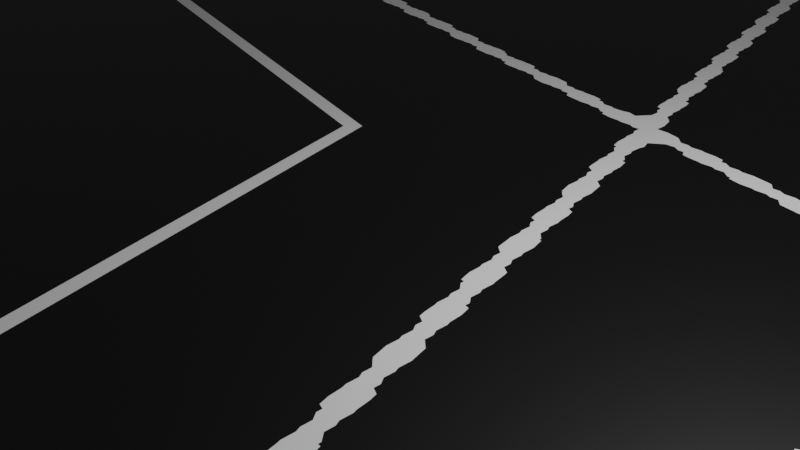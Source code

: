 # Source: blender3.3test.blend  (saved by Blender 3.3.6; exported with 4.5.12 LTS)
import bpy
from mathutils import Matrix  # noqa: F401  (used for matrix-valued properties, if any)

bpy.ops.wm.read_factory_settings(use_empty=True)
scene = bpy.context.scene
scene.name = 'Scene'

# ---- collections
col_collection = bpy.data.collections.new('Collection'); scene.collection.children.link(col_collection)

# ---- materials (node trees are filled in below, after node groups)
mat_material = bpy.data.materials.new('Material')
mat_material.alpha_threshold = 0.0
mat_material.use_transparent_shadow = False
mat_material.roughness = 0.5
mat_material.line_color = (0.0, 0.0, 0.0, 1.0)

# ---- node groups
ng_geometry_nodes = bpy.data.node_groups.new('Geometry Nodes', 'GeometryNodeTree')
_s = ng_geometry_nodes.interface.new_socket(name='Geometry', in_out='OUTPUT', socket_type='NodeSocketGeometry')
_s = ng_geometry_nodes.interface.new_socket(name='Geometry', in_out='INPUT', socket_type='NodeSocketGeometry')
ng_geometry_nodes.is_modifier = True
_N = ng_geometry_nodes.nodes; _L = ng_geometry_nodes.links
n0 = _N.new('GeometryNodeStoreNamedAttribute'); n0.name = 'Store Named Attribute.001'; n0.location = (677, 637)
n0.data_type = 'FLOAT_VECTOR'
n0.domain = 'CORNER'
n0.inputs[2].default_value = 'uv_map'
n1 = _N.new('ShaderNodeTexNoise'); n1.name = 'Noise Texture'; n1.location = (-480, -27)
n1.inputs[2].default_value = 0.01
n1.inputs[3].default_value = 0.0
n1.inputs[4].default_value = 0.0
n2 = _N.new('ShaderNodeVectorMath'); n2.name = 'Vector Math'; n2.location = (-307, -149)
n2.operation = 'SUBTRACT'
n2.inputs[1].default_value = (0.5, 0.5, 0.5)
n3 = _N.new('ShaderNodeVectorMath'); n3.name = 'Vector Math.001'; n3.location = (-104, -128)
n3.operation = 'SCALE'
n3.inputs[1].default_value = (0.5, 0.5, 0.5)
n3.inputs[3].default_value = 60.6
n4 = _N.new('ShaderNodeVectorMath'); n4.name = 'Vector Math.002'; n4.location = (86, -141)
n4.hide = True
n4.operation = 'MULTIPLY'
n4.inputs[1].default_value = (1.0, 1.0, 0.0)
n5 = _N.new('NodeReroute'); n5.name = 'Reroute.001'; n5.location = (533, 194)
n5.width = 16
n5.socket_idname = 'NodeSocketGeometry'
n6 = _N.new('GeometryNodeCurveToMesh'); n6.name = 'Curve to Mesh'; n6.location = (621, 327)
n7 = _N.new('GeometryNodeProximity'); n7.name = 'Geometry Proximity'; n7.location = (815, 427)
n8 = _N.new('GeometryNodeMeshGrid'); n8.name = 'Grid'; n8.location = (652, 637)
n8.inputs[0].default_value = 100.0
n8.inputs[1].default_value = 100.0
n8.inputs[2].default_value = 500
n8.inputs[3].default_value = 500
n9 = _N.new('GeometryNodeSetMaterial'); n9.name = 'Set Material'; n9.location = (1246, 331)
n9.inputs[2].default_value = mat_material
n10 = _N.new('GeometryNodeCurvePrimitiveLine'); n10.name = 'Curve Line.001'; n10.location = (406, 161)
n10.inputs[0].default_value = (-0.1, 0.0, 0.0)
n10.inputs[1].default_value = (0.1, 0.0, 0.0)
n11 = _N.new('GeometryNodeStoreNamedAttribute'); n11.name = 'Store Named Attribute'; n11.location = (1024, 541)
n11.inputs[2].default_value = 'coords_x'
n12 = _N.new('NodeGroupOutput'); n12.name = 'Group Output'; n12.location = (2040, 117)
n13 = _N.new('GeometryNodeCurvePrimitiveLine'); n13.name = 'Curve Line'; n13.location = (-685, 469)
n13.inputs[0].default_value = (-80.0, 0.0, 0.0)
n13.inputs[1].default_value = (80.0, 0.0, 0.0)
n14 = _N.new('GeometryNodeResampleCurve'); n14.name = 'Resample Curve.001'; n14.location = (-466, 704)
n14.keep_last_segment = False
n15 = _N.new('GeometryNodeCurvePrimitiveLine'); n15.name = 'Curve Line.002'; n15.location = (-694, 750)
n15.inputs[0].default_value = (0.0, -80.0, 0.0)
n15.inputs[1].default_value = (0.0, 80.0, 0.0)
n16 = _N.new('GeometryNodeSetPosition'); n16.name = 'Set Position'; n16.location = (126, 321)
n17 = _N.new('GeometryNodeJoinGeometry'); n17.name = 'Join Geometry'; n17.location = (1686, 99)
n18 = _N.new('GeometryNodeResampleCurve'); n18.name = 'Resample Curve'; n18.location = (-458, 423)
n18.keep_last_segment = False
n19 = _N.new('GeometryNodeJoinGeometry'); n19.name = 'Join Geometry.001'; n19.location = (-165, 511)
n20 = _N.new('GeometryNodeInputNamedAttribute'); n20.name = 'Named Attribute'; n20.location = (596, 327)
n20.inputs[0].default_value = 'radius'
n21 = _N.new('GeometryNodeSwitch'); n21.name = 'Switch'; n21.location = (596, 327)
n21.input_type = 'FLOAT'
n21.inputs[1].default_value = 1.0
_L.new(n17.outputs[0], n12.inputs[0])
_L.new(n13.outputs[0], n18.inputs[0])
_L.new(n9.outputs[0], n17.inputs[0])
_L.new(n5.outputs[0], n17.inputs[0])
_L.new(n1.outputs[1], n2.inputs[0])
_L.new(n2.outputs[0], n3.inputs[0])
_L.new(n4.outputs[0], n16.inputs[3])
_L.new(n3.outputs[0], n4.inputs[0])
_L.new(n16.outputs[0], n5.inputs[0])
_L.new(n6.outputs[0], n7.inputs[0])
_L.new(n0.outputs[0], n11.inputs[0])
_L.new(n7.outputs[1], n11.inputs[3])
_L.new(n5.outputs[0], n6.inputs[0])
_L.new(n11.outputs[0], n9.inputs[0])
_L.new(n10.outputs[0], n6.inputs[1])
_L.new(n15.outputs[0], n14.inputs[0])
_L.new(n18.outputs[0], n19.inputs[0])
_L.new(n14.outputs[0], n19.inputs[0])
_L.new(n19.outputs[0], n16.inputs[0])
_L.new(n8.outputs[0], n0.inputs[0])
_L.new(n8.outputs[1], n0.inputs[3])
_L.new(n20.outputs[1], n21.inputs[0])
_L.new(n20.outputs[0], n21.inputs[2])
_L.new(n21.outputs[0], n6.inputs[2])
n12.is_active_output = True

# ---- material node trees
mat_material.use_nodes = True; mat_material.node_tree.nodes.clear()
_N = mat_material.node_tree.nodes; _L = mat_material.node_tree.links
n0 = _N.new('ShaderNodeOutputMaterial'); n0.name = 'Material Output'; n0.location = (300, 300)
n1 = _N.new('ShaderNodeBsdfPrincipled'); n1.name = 'Principled BSDF'; n1.location = (10, 300)
n1.distribution = 'GGX'
n1.subsurface_method = 'RANDOM_WALK_SKIN'
n1.inputs[3].default_value = 1.45
n1.inputs[27].default_value = (0.0, 0.0, 0.0, 1.0)
n1.inputs[28].default_value = 1.0
n2 = _N.new('ShaderNodeAttribute'); n2.name = 'Attribute'; n2.location = (-817, 232)
n2.attribute_name = 'coords_x'
n3 = _N.new('ShaderNodeMath'); n3.name = 'Math'; n3.location = (-532, 99)
n3.operation = 'COMPARE'
n3.inputs[1].default_value = 3.0
n3.inputs[2].default_value = 0.1
n4 = _N.new('ShaderNodeMath'); n4.name = 'Math.001'; n4.location = (-523, 291)
n4.operation = 'COMPARE'
n4.inputs[1].default_value = 0.0
n4.inputs[2].default_value = 0.05
n5 = _N.new('ShaderNodeMath'); n5.name = 'Math.002'; n5.location = (-313, 321)
n5.inputs[2].default_value = 0.1
_L.new(n1.outputs[0], n0.inputs[0])
_L.new(n2.outputs[2], n3.inputs[0])
_L.new(n2.outputs[2], n4.inputs[0])
_L.new(n4.outputs[0], n5.inputs[0])
_L.new(n3.outputs[0], n5.inputs[1])
_L.new(n5.outputs[0], n1.inputs[0])
n0.is_active_output = True

# ---- world
world_world = bpy.data.worlds.new('World'); scene.world = world_world
world_world.use_nodes = True; world_world.node_tree.nodes.clear()
_N = world_world.node_tree.nodes; _L = world_world.node_tree.links
n0 = _N.new('ShaderNodeOutputWorld'); n0.name = 'World Output'; n0.location = (300, 300)
n1 = _N.new('ShaderNodeBackground'); n1.name = 'Background'; n1.location = (10, 300)
n1.inputs[0].default_value = (0.05088, 0.05088, 0.05088, 1.0)
_L.new(n1.outputs[0], n0.inputs[0])
n0.is_active_output = True
world_world.color = (0.05088, 0.05088, 0.05088)
world_world.use_sun_shadow = False
world_world.sun_shadow_jitter_overblur = 0.0

# ---- cameras
cam_camera = bpy.data.cameras.new('Camera')
cam_camera.clip_end = 100.0
cam_camera.ortho_scale = 7.314

# ---- lights
light_light = bpy.data.lights.new('Light', 'POINT')
light_light.transmission_factor = 0.0
light_light.energy = 1000.0
light_light.shadow_soft_size = 0.1
light_light.shadow_maximum_resolution = 0.006
light_light.use_absolute_resolution = True

# ---- meshes
me_cube = bpy.data.meshes.new('Cube')
me_cube.from_pydata([(1.0, 1.0, 1.0), (1.0, 1.0, -1.0), (1.0, -1.0, 1.0), (1.0, -1.0, -1.0), (-1.0, 1.0, 1.0), (-1.0, 1.0, -1.0), (-1.0, -1.0, 1.0), (-1.0, -1.0, -1.0)], [], [(0, 4, 6, 2), (3, 2, 6, 7), (7, 6, 4, 5), (5, 1, 3, 7), (1, 0, 2, 3), (5, 4, 0, 1)])
_uv = me_cube.uv_layers.new(name='UVMap')
_uv.uv.foreach_set('vector', [0.625, 0.5, 0.875, 0.5, 0.875, 0.75, 0.625, 0.75, 0.375, 0.75, 0.625, 0.75, 0.625, 1.0, 0.375, 1.0, 0.375, 0.0, 0.625, 0.0, 0.625, 0.25, 0.375, 0.25, 0.125, 0.5, 0.375, 0.5, 0.375, 0.75, 0.125, 0.75, 0.375, 0.5, 0.625, 0.5, 0.625, 0.75, 0.375, 0.75, 0.375, 0.25, 0.625, 0.25, 0.625, 0.5, 0.375, 0.5])
me_cube.materials.append(mat_material)
me_cube.use_mirror_vertex_groups = False
me_cube.update()

# ---- objects
ob_cube = bpy.data.objects.new('Cube', me_cube)
ob_light = bpy.data.objects.new('Light', light_light)
ob_camera = bpy.data.objects.new('Camera', cam_camera)

# ---- transforms, parenting, visibility, modifiers, constraints
ob_cube.location = (0.0, 0.0, 0.0)
ob_cube.lock_rotations_4d = False
ob_cube.empty_display_type = 'ARROWS'
ob_cube.lineart.crease_threshold = 0.0
_m = ob_cube.modifiers.new('GeometryNodes', 'NODES')
_m.node_group = ng_geometry_nodes
ob_light.location = (4.076, 1.005, 5.904)
ob_light.rotation_euler = (0.6503, 0.05522, 1.866)
ob_light.lock_rotations_4d = False
ob_light.empty_display_type = 'ARROWS'
ob_light.color = (0.0, 0.0, 0.0, 0.0)
ob_light.lineart.crease_threshold = 0.0
ob_camera.location = (7.359, -6.926, 4.958)
ob_camera.rotation_euler = (1.109, 0.0, 0.8149)
ob_camera.lock_rotations_4d = False
ob_camera.empty_display_type = 'ARROWS'
ob_camera.color = (0.0, 0.0, 0.0, 0.0)
ob_camera.display_type = 'WIRE'
ob_camera.lineart.crease_threshold = 0.0

# ---- collection membership
col_collection.objects.link(ob_cube)
col_collection.objects.link(ob_light)
col_collection.objects.link(ob_camera)

# ---- scene / render settings (as saved in the file)
scene.camera = ob_camera
scene.frame_start = 1; scene.frame_end = 250; scene.frame_set(1)
scene.render.engine = 'BLENDER_EEVEE_NEXT'
scene.cycles.sampling_pattern = 'TABULATED_SOBOL'
scene.cycles.use_light_tree = False
scene.view_settings.view_transform = 'Filmic'
bpy.context.view_layer.update()
